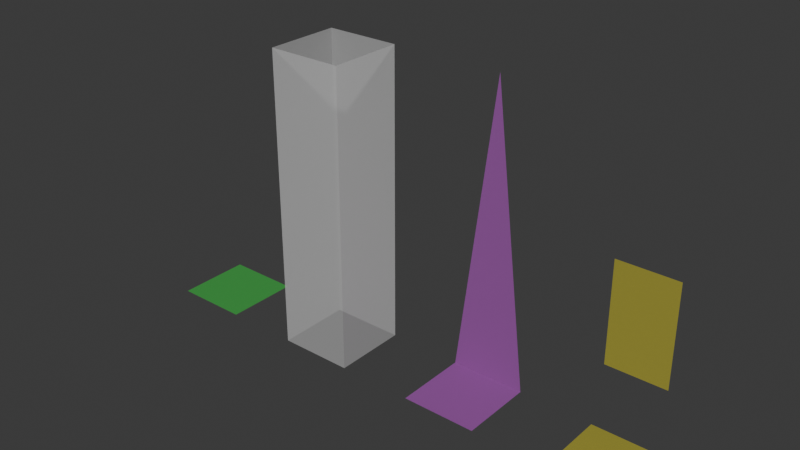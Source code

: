# Source: grid_library_source.blend  (saved by Blender 5.0.119; exported with 4.5.12 LTS)
import bpy
from mathutils import Matrix  # noqa: F401  (used for matrix-valued properties, if any)

bpy.ops.wm.read_factory_settings(use_empty=True)
scene = bpy.context.scene
scene.name = 'Scene'

# ---- collections
col_collection = bpy.data.collections.new('Collection'); scene.collection.children.link(col_collection)

# ---- materials (node trees are filled in below, after node groups)
mat_gridmaterial_floor = bpy.data.materials.new('GridMaterial.floor')
mat_gridmaterial_floor.alpha_threshold = 0.0
mat_gridmaterial_floor.use_backface_culling_lightprobe_volume = False
mat_gridmaterial_floor.roughness = 0.5
mat_gridmaterial_floor.line_color = (0.0, 0.0, 0.0, 1.0)
mat_gridmaterial = bpy.data.materials.new('GridMaterial')
mat_gridmaterial.alpha_threshold = 0.0
mat_gridmaterial.use_backface_culling_lightprobe_volume = False
mat_gridmaterial.roughness = 0.5
mat_gridmaterial.line_color = (0.0, 0.0, 0.0, 1.0)
mat_gridmaterial_ladder = bpy.data.materials.new('GridMaterial.ladder')
mat_gridmaterial_ladder.alpha_threshold = 0.0
mat_gridmaterial_ladder.use_backface_culling_lightprobe_volume = False
mat_gridmaterial_ladder.roughness = 0.5
mat_gridmaterial_ladder.line_color = (0.0, 0.0, 0.0, 1.0)
mat_gridmaterial_alarm = bpy.data.materials.new('GridMaterial.alarm')
mat_gridmaterial_alarm.alpha_threshold = 0.0
mat_gridmaterial_alarm.use_backface_culling_lightprobe_volume = False
mat_gridmaterial_alarm.roughness = 0.5
mat_gridmaterial_alarm.line_color = (0.0, 0.0, 0.0, 1.0)

# ---- material node trees
mat_gridmaterial_floor.use_nodes = True; mat_gridmaterial_floor.node_tree.nodes.clear()
_N = mat_gridmaterial_floor.node_tree.nodes; _L = mat_gridmaterial_floor.node_tree.links
n0 = _N.new('ShaderNodeOutputMaterial'); n0.name = 'Material Output'; n0.location = (200, 100)
n1 = _N.new('ShaderNodeBsdfPrincipled'); n1.name = 'Principled BSDF'; n1.location = (-200, 100)
n1.inputs[0].default_value = (0.02827, 0.8, 0.05824, 1.0)
n1.inputs[4].default_value = 0.4
_L.new(n1.outputs[0], n0.inputs[0])
n0.is_active_output = True
mat_gridmaterial.use_nodes = True; mat_gridmaterial.node_tree.nodes.clear()
_N = mat_gridmaterial.node_tree.nodes; _L = mat_gridmaterial.node_tree.links
n0 = _N.new('ShaderNodeOutputMaterial'); n0.name = 'Material Output'; n0.location = (200, 100)
n1 = _N.new('ShaderNodeBsdfPrincipled'); n1.name = 'Principled BSDF'; n1.location = (-200, 100)
n1.inputs[4].default_value = 0.4
_L.new(n1.outputs[0], n0.inputs[0])
n0.is_active_output = True
mat_gridmaterial_ladder.use_nodes = True; mat_gridmaterial_ladder.node_tree.nodes.clear()
_N = mat_gridmaterial_ladder.node_tree.nodes; _L = mat_gridmaterial_ladder.node_tree.links
n0 = _N.new('ShaderNodeOutputMaterial'); n0.name = 'Material Output'; n0.location = (200, 100)
n1 = _N.new('ShaderNodeBsdfPrincipled'); n1.name = 'Principled BSDF'; n1.location = (-200, 100)
n1.inputs[0].default_value = (0.6953, 0.1128, 0.8, 1.0)
n1.inputs[4].default_value = 0.4
_L.new(n1.outputs[0], n0.inputs[0])
n0.is_active_output = True
mat_gridmaterial_alarm.use_nodes = True; mat_gridmaterial_alarm.node_tree.nodes.clear()
_N = mat_gridmaterial_alarm.node_tree.nodes; _L = mat_gridmaterial_alarm.node_tree.links
n0 = _N.new('ShaderNodeOutputMaterial'); n0.name = 'Material Output'; n0.location = (200, 100)
n1 = _N.new('ShaderNodeBsdfPrincipled'); n1.name = 'Principled BSDF'; n1.location = (-200, 100)
n1.inputs[0].default_value = (0.8, 0.7085, 0.0, 1.0)
n1.inputs[4].default_value = 0.4
_L.new(n1.outputs[0], n0.inputs[0])
n0.is_active_output = True

# ---- world
world_world = bpy.data.worlds.new('World'); scene.world = world_world
world_world.use_nodes = True; world_world.node_tree.nodes.clear()
_N = world_world.node_tree.nodes; _L = world_world.node_tree.links
n0 = _N.new('ShaderNodeOutputWorld'); n0.name = 'World Output'; n0.location = (200, 100)
n1 = _N.new('ShaderNodeBackground'); n1.name = 'Background'; n1.location = (-200, 100)
n1.inputs[0].default_value = (0.05088, 0.05088, 0.05088, 1.0)
_L.new(n1.outputs[0], n0.inputs[0])
n0.is_active_output = True
world_world.color = (0.05088, 0.05088, 0.05088)
world_world.sun_shadow_jitter_overblur = 0.0

# ---- meshes
me_cube = bpy.data.meshes.new('Cube')
me_cube.from_pydata([(0.5, 0.5, 1.118e-08), (0.5, -0.5, 1.118e-08), (-0.5, 0.5, 1.118e-08), (-0.5, -0.5, 1.118e-08)], [], [(0, 2, 3, 1)])
_uv = me_cube.uv_layers.new(name='UVMap')
_uv.uv.foreach_set('vector', [0.625, 0.5, 0.875, 0.5, 0.875, 0.75, 0.625, 0.75])
me_cube.materials.append(mat_gridmaterial_floor)
me_cube.use_mirror_vertex_groups = False
me_cube.update()
me_cube_001 = bpy.data.meshes.new('Cube.001')
me_cube_001.from_pydata([(0.5, 0.5, 4.0), (0.5, 0.5, -7.451e-09), (0.5, -0.5, 4.0), (0.5, -0.5, -7.451e-09), (-0.5, 0.5, 4.0), (-0.5, 0.5, -7.451e-09), (-0.5, -0.5, 4.0), (-0.5, -0.5, -7.451e-09)], [], [(3, 2, 6, 7), (7, 6, 4, 5), (1, 0, 2, 3), (5, 4, 0, 1)])
_uv = me_cube_001.uv_layers.new(name='UVMap')
_uv.uv.foreach_set('vector', [0.375, 0.75, 0.625, 0.75, 0.625, 1.0, 0.375, 1.0, 0.375, 0.0, 0.625, 0.0, 0.625, 0.25, 0.375, 0.25, 0.375, 0.5, 0.625, 0.5, 0.625, 0.75, 0.375, 0.75, 0.375, 0.25, 0.625, 0.25, 0.625, 0.5, 0.375, 0.5])
me_cube_001.materials.append(mat_gridmaterial)
me_cube_001.use_mirror_vertex_groups = False
me_cube_001.update()
me_cube_002 = bpy.data.meshes.new('Cube.002')
me_cube_002.from_pydata([(0.5, 0.5, -7.451e-09), (0.5, -0.5, -7.451e-09), (-0.5, 0.5, -7.451e-09), (-0.5, -0.5, -7.451e-09), (0.0, 0.5, 4.0)], [], [(1, 0, 2, 3), (4, 2, 0)])
_uv = me_cube_002.uv_layers.new(name='UVMap')
_uv.uv.foreach_set('vector', [0.0, 0.0, 0.0, 0.0, 0.0, 0.0, 0.0, 0.0, 0.0, 0.0, 0.0, 0.0, 0.0, 0.0])
me_cube_002.materials.append(mat_gridmaterial_ladder)
me_cube_002.use_mirror_vertex_groups = False
me_cube_002.update()
me_cube_003 = bpy.data.meshes.new('Cube.003')
me_cube_003.from_pydata([(0.5, 0.5, 1.118e-08), (0.5, -0.5, 1.118e-08), (-0.5, 0.5, 1.118e-08), (-0.5, -0.5, 1.118e-08), (0.4, 0.4777, 2.26), (0.4, 0.4777, 0.9), (-0.4, 0.4777, 2.26), (-0.4, 0.4777, 0.9)], [], [(0, 2, 3, 1), (7, 5, 4, 6)])
_uv = me_cube_003.uv_layers.new(name='UVMap')
_uv.uv.foreach_set('vector', [0.625, 0.5, 0.875, 0.5, 0.875, 0.75, 0.625, 0.75, 0.375, 0.25, 0.375, 0.5, 0.625, 0.5, 0.625, 0.25])
me_cube_003.materials.append(mat_gridmaterial_alarm)
me_cube_003.use_mirror_vertex_groups = False
me_cube_003.update()

# ---- objects
ob_floor = bpy.data.objects.new('Floor', me_cube)
ob_wall = bpy.data.objects.new('Wall', me_cube_001)
ob_ladder = bpy.data.objects.new('Ladder', me_cube_002)
ob_alarm = bpy.data.objects.new('Alarm', me_cube_003)

# ---- transforms, parenting, visibility, modifiers, constraints
ob_floor.location = (0.0, 0.0, 0.0)
ob_floor.lock_rotations_4d = False
ob_floor.empty_display_type = 'ARROWS'
ob_floor.lineart.crease_threshold = 0.0
ob_wall.location = (2.0, 0.0, 0.0)
ob_wall.lock_rotations_4d = False
ob_wall.empty_display_type = 'ARROWS'
ob_wall.lineart.crease_threshold = 0.0
ob_ladder.location = (4.0, 0.0, 0.0)
ob_ladder.lock_rotations_4d = False
ob_ladder.empty_display_type = 'ARROWS'
ob_ladder.lineart.crease_threshold = 0.0
ob_alarm.location = (6.0, 0.0, 0.0)
ob_alarm.lock_rotations_4d = False
ob_alarm.empty_display_type = 'ARROWS'
ob_alarm.lineart.crease_threshold = 0.0

# ---- collection membership
col_collection.objects.link(ob_floor)
col_collection.objects.link(ob_wall)
col_collection.objects.link(ob_ladder)
col_collection.objects.link(ob_alarm)

# ---- scene / render settings (as saved in the file)
scene.frame_start = 1; scene.frame_end = 250; scene.frame_set(1)
scene.render.engine = 'BLENDER_EEVEE_NEXT'
scene.render.bake_bias = 0.0
scene.render.bake_samples = 0
scene.cycles.sampling_pattern = 'TABULATED_SOBOL'
scene.eevee.use_volume_custom_range = False
bpy.context.view_layer.update()

# ---- added for rendering (the .blend has no active camera and no usable light): camera, sun
cam_auto = bpy.data.cameras.new('AutoCamera')
cam_auto.lens = 50.0
cam_auto.sensor_width = 36.0
cam_auto.clip_end = 1000.0
ob_auto_camera = bpy.data.objects.new('AutoCamera', cam_auto)
scene.collection.objects.link(ob_auto_camera)
ob_auto_camera.location = (10.5166, -9.01987, 8.01325)
ob_auto_camera.rotation_euler = (1.09748, -7.21219e-08, 0.694738)
scene.camera = ob_auto_camera
light_auto_sun = bpy.data.lights.new('AutoSun', 'SUN')
light_auto_sun.energy = 3.0
light_auto_sun.angle = 0.0523599
ob_auto_sun = bpy.data.objects.new('AutoSun', light_auto_sun)
scene.collection.objects.link(ob_auto_sun)
ob_auto_sun.rotation_euler = (0.872665, 0.174533, 0.523599)
bpy.context.view_layer.update()
